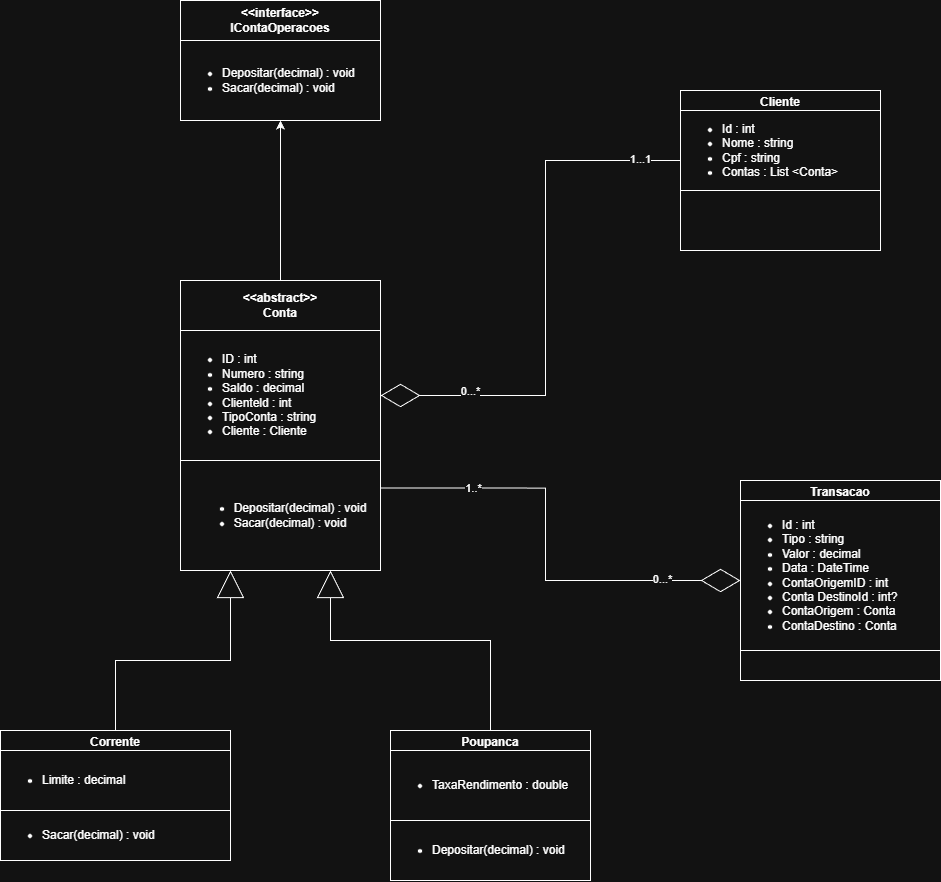

The diagram above was exported from draw.io. Its source (the exported page's mxGraphModel, read from the mxfile embedded in the PNG):
<mxGraphModel dx="3206" dy="1110" grid="1" gridSize="10" guides="1" tooltips="1" connect="1" arrows="1" fold="1" page="1" pageScale="1" pageWidth="827" pageHeight="1169" math="0" shadow="0">
  <root>
    <mxCell id="0" />
    <mxCell id="1" parent="0" />
    <mxCell id="sxoa9Y0IY1b_OnRDab4y-6" edge="1" parent="1" source="zKwvNUkY77xmbeHieHNi-1" style="edgeStyle=orthogonalEdgeStyle;rounded=0;orthogonalLoop=1;jettySize=auto;html=1;entryX=0.5;entryY=1;entryDx=0;entryDy=0;" target="zKwvNUkY77xmbeHieHNi-3">
      <mxGeometry relative="1" as="geometry" />
    </mxCell>
    <mxCell id="zKwvNUkY77xmbeHieHNi-1" parent="1" style="swimlane;whiteSpace=wrap;html=1;startSize=50;" value="&amp;lt;&amp;lt;abstract&amp;gt;&amp;gt;&lt;div&gt;Conta&lt;/div&gt;" vertex="1">
      <mxGeometry height="290" width="200" x="70" y="600" as="geometry" />
    </mxCell>
    <mxCell id="sxoa9Y0IY1b_OnRDab4y-3" parent="zKwvNUkY77xmbeHieHNi-1" style="rounded=0;whiteSpace=wrap;html=1;" value="&lt;ul&gt;&lt;li&gt;Depositar(decimal) : void&lt;/li&gt;&lt;li style=&quot;text-align: left;&quot;&gt;Sacar(decimal) : void&lt;/li&gt;&lt;/ul&gt;" vertex="1">
      <mxGeometry height="110" width="200" y="180" as="geometry" />
    </mxCell>
    <mxCell id="sxoa9Y0IY1b_OnRDab4y-4" parent="zKwvNUkY77xmbeHieHNi-1" style="rounded=0;whiteSpace=wrap;html=1;align=left;" value="&lt;ul&gt;&lt;li&gt;ID : int&lt;/li&gt;&lt;li&gt;Numero : string&lt;/li&gt;&lt;li&gt;Saldo : decimal&lt;/li&gt;&lt;li&gt;Clienteld : int&lt;/li&gt;&lt;li&gt;TipoConta : string&lt;/li&gt;&lt;li&gt;Cliente : Cliente&lt;/li&gt;&lt;/ul&gt;" vertex="1">
      <mxGeometry height="130" width="200" y="50" as="geometry" />
    </mxCell>
    <mxCell id="zKwvNUkY77xmbeHieHNi-2" parent="1" style="swimlane;whiteSpace=wrap;html=1;" value="Cliente" vertex="1">
      <mxGeometry height="160" width="200" x="570" y="410" as="geometry" />
    </mxCell>
    <mxCell id="sxoa9Y0IY1b_OnRDab4y-12" parent="zKwvNUkY77xmbeHieHNi-2" style="whiteSpace=wrap;html=1;align=left;" value="&lt;ul&gt;&lt;li&gt;Id : int&lt;/li&gt;&lt;li&gt;Nome : string&lt;/li&gt;&lt;li&gt;Cpf : string&lt;/li&gt;&lt;li&gt;Contas : List &amp;lt;Conta&amp;gt;&lt;/li&gt;&lt;/ul&gt;" vertex="1">
      <mxGeometry height="80" width="200" y="20" as="geometry" />
    </mxCell>
    <mxCell id="zKwvNUkY77xmbeHieHNi-3" parent="1" style="swimlane;whiteSpace=wrap;html=1;startSize=40;" value="&amp;lt;&amp;lt;interface&amp;gt;&amp;gt;&lt;div&gt;IContaOperacoes&lt;/div&gt;" vertex="1">
      <mxGeometry height="120" width="200" x="70" y="320" as="geometry" />
    </mxCell>
    <mxCell id="sxoa9Y0IY1b_OnRDab4y-1" parent="zKwvNUkY77xmbeHieHNi-3" style="rounded=0;whiteSpace=wrap;html=1;align=left;" value="&lt;ul&gt;&lt;li&gt;Depositar(decimal) : void&lt;/li&gt;&lt;li&gt;Sacar(decimal) : void&lt;/li&gt;&lt;/ul&gt;" vertex="1">
      <mxGeometry height="80" width="200" y="40" as="geometry" />
    </mxCell>
    <mxCell id="sxoa9Y0IY1b_OnRDab4y-17" edge="1" parent="1" source="zKwvNUkY77xmbeHieHNi-4" style="edgeStyle=orthogonalEdgeStyle;rounded=0;orthogonalLoop=1;jettySize=auto;html=1;exitX=0;exitY=0.5;exitDx=0;exitDy=0;entryX=1;entryY=0.25;entryDx=0;entryDy=0;endArrow=none;endFill=0;startArrow=diamondThin;startFill=0;startSize=37;" target="sxoa9Y0IY1b_OnRDab4y-3">
      <mxGeometry relative="1" as="geometry" />
    </mxCell>
    <mxCell id="sxoa9Y0IY1b_OnRDab4y-24" connectable="0" parent="sxoa9Y0IY1b_OnRDab4y-17" style="edgeLabel;html=1;align=center;verticalAlign=middle;resizable=0;points=[];" value="0...*" vertex="1">
      <mxGeometry relative="1" x="-0.8215" y="-2" as="geometry">
        <mxPoint x="-39" as="offset" />
      </mxGeometry>
    </mxCell>
    <mxCell id="sxoa9Y0IY1b_OnRDab4y-29" connectable="0" parent="sxoa9Y0IY1b_OnRDab4y-17" style="edgeLabel;html=1;align=center;verticalAlign=middle;resizable=0;points=[];" value="1..*" vertex="1">
      <mxGeometry relative="1" x="0.5935" as="geometry">
        <mxPoint as="offset" />
      </mxGeometry>
    </mxCell>
    <mxCell id="zKwvNUkY77xmbeHieHNi-4" parent="1" style="swimlane;whiteSpace=wrap;html=1;" value="Transacao" vertex="1">
      <mxGeometry height="200" width="200" x="630" y="800" as="geometry">
        <mxRectangle height="30" width="100" x="640" y="880" as="alternateBounds" />
      </mxGeometry>
    </mxCell>
    <mxCell id="sxoa9Y0IY1b_OnRDab4y-14" parent="zKwvNUkY77xmbeHieHNi-4" style="rounded=0;whiteSpace=wrap;html=1;align=left;" value="&lt;ul&gt;&lt;li&gt;Id : int&lt;/li&gt;&lt;li&gt;Tipo : string&lt;/li&gt;&lt;li&gt;Valor : decimal&lt;/li&gt;&lt;li&gt;Data : DateTime&lt;/li&gt;&lt;li&gt;ContaOrigemID : int&lt;/li&gt;&lt;li&gt;Conta DestinoId : int?&lt;/li&gt;&lt;li&gt;ContaOrigem : Conta&lt;/li&gt;&lt;li&gt;ContaDestino : Conta&lt;/li&gt;&lt;/ul&gt;" vertex="1">
      <mxGeometry height="150" width="200" y="20" as="geometry" />
    </mxCell>
    <mxCell id="sxoa9Y0IY1b_OnRDab4y-15" parent="zKwvNUkY77xmbeHieHNi-4" style="whiteSpace=wrap;html=1;" value="" vertex="1">
      <mxGeometry height="30" width="200" y="170" as="geometry" />
    </mxCell>
    <mxCell id="sxoa9Y0IY1b_OnRDab4y-8" edge="1" parent="1" source="zKwvNUkY77xmbeHieHNi-5" style="edgeStyle=orthogonalEdgeStyle;rounded=0;orthogonalLoop=1;jettySize=auto;html=1;entryX=0.75;entryY=1;entryDx=0;entryDy=0;endArrow=block;endFill=0;startSize=25;endSize=25;" target="sxoa9Y0IY1b_OnRDab4y-3">
      <mxGeometry relative="1" as="geometry">
        <Array as="points">
          <mxPoint x="380" y="960" />
          <mxPoint x="220" y="960" />
        </Array>
      </mxGeometry>
    </mxCell>
    <mxCell id="zKwvNUkY77xmbeHieHNi-5" parent="1" style="swimlane;whiteSpace=wrap;html=1;" value="Poupanca" vertex="1">
      <mxGeometry height="150" width="200" x="280" y="1050" as="geometry" />
    </mxCell>
    <mxCell id="sxoa9Y0IY1b_OnRDab4y-9" parent="zKwvNUkY77xmbeHieHNi-5" style="whiteSpace=wrap;html=1;align=left;" value="&lt;ul&gt;&lt;li&gt;TaxaRendimento : double&lt;/li&gt;&lt;/ul&gt;" vertex="1">
      <mxGeometry height="70" width="200" y="20" as="geometry" />
    </mxCell>
    <mxCell id="sxoa9Y0IY1b_OnRDab4y-19" parent="zKwvNUkY77xmbeHieHNi-5" style="whiteSpace=wrap;html=1;align=left;" value="&lt;ul&gt;&lt;li&gt;Depositar(decimal) : void&lt;/li&gt;&lt;/ul&gt;" vertex="1">
      <mxGeometry height="60" width="200" y="90" as="geometry" />
    </mxCell>
    <mxCell id="sxoa9Y0IY1b_OnRDab4y-7" edge="1" parent="1" source="zKwvNUkY77xmbeHieHNi-6" style="edgeStyle=orthogonalEdgeStyle;rounded=0;orthogonalLoop=1;jettySize=auto;html=1;entryX=0.25;entryY=1;entryDx=0;entryDy=0;endSize=25;endArrow=block;endFill=0;" target="sxoa9Y0IY1b_OnRDab4y-3">
      <mxGeometry relative="1" as="geometry" />
    </mxCell>
    <mxCell id="zKwvNUkY77xmbeHieHNi-6" parent="1" style="swimlane;whiteSpace=wrap;html=1;" value="Corrente" vertex="1">
      <mxGeometry height="130" width="230" x="-110" y="1050" as="geometry" />
    </mxCell>
    <mxCell id="sxoa9Y0IY1b_OnRDab4y-10" parent="zKwvNUkY77xmbeHieHNi-6" style="whiteSpace=wrap;html=1;align=left;" value="&lt;ul&gt;&lt;li&gt;Limite : decimal&lt;/li&gt;&lt;/ul&gt;" vertex="1">
      <mxGeometry height="60" width="230" y="20" as="geometry" />
    </mxCell>
    <mxCell id="sxoa9Y0IY1b_OnRDab4y-11" parent="zKwvNUkY77xmbeHieHNi-6" style="whiteSpace=wrap;html=1;align=left;" value="&lt;ul&gt;&lt;li&gt;Sacar(decimal) : void&lt;/li&gt;&lt;/ul&gt;" vertex="1">
      <mxGeometry height="50" width="230" y="80" as="geometry" />
    </mxCell>
    <mxCell id="sxoa9Y0IY1b_OnRDab4y-16" edge="1" parent="1" source="sxoa9Y0IY1b_OnRDab4y-4" style="edgeStyle=orthogonalEdgeStyle;rounded=0;orthogonalLoop=1;jettySize=auto;html=1;entryX=0;entryY=0.625;entryDx=0;entryDy=0;endArrow=none;endFill=0;exitX=1;exitY=0.5;exitDx=0;exitDy=0;startArrow=diamondThin;startFill=0;startSize=37;entryPerimeter=0;" target="sxoa9Y0IY1b_OnRDab4y-12">
      <mxGeometry relative="1" as="geometry">
        <mxPoint x="289.9999999999998" y="715" as="sourcePoint" />
        <mxPoint x="590" y="490" as="targetPoint" />
      </mxGeometry>
    </mxCell>
    <mxCell id="sxoa9Y0IY1b_OnRDab4y-20" connectable="0" parent="sxoa9Y0IY1b_OnRDab4y-16" style="edgeLabel;html=1;align=center;verticalAlign=middle;resizable=0;points=[];" value="0...*" vertex="1">
      <mxGeometry relative="1" x="-0.9143" y="5" as="geometry">
        <mxPoint x="66" as="offset" />
      </mxGeometry>
    </mxCell>
    <mxCell id="sxoa9Y0IY1b_OnRDab4y-21" connectable="0" parent="sxoa9Y0IY1b_OnRDab4y-16" style="edgeLabel;html=1;align=center;verticalAlign=middle;resizable=0;points=[];" value="1...1" vertex="1">
      <mxGeometry relative="1" x="0.8484" y="2" as="geometry">
        <mxPoint as="offset" />
      </mxGeometry>
    </mxCell>
  </root>
</mxGraphModel>